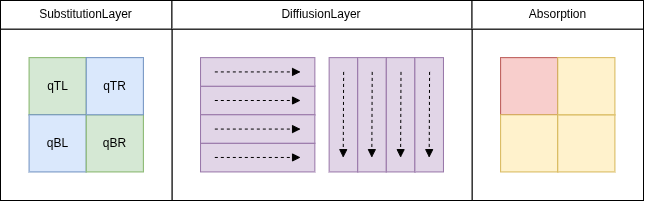

The diagram above was exported from draw.io. Its source (the exported page's mxGraphModel, read from the mxfile embedded in the PNG):
<mxGraphModel dx="107" dy="912" grid="1" gridSize="10" guides="1" tooltips="1" connect="1" arrows="1" fold="1" page="1" pageScale="1" pageWidth="850" pageHeight="1100" math="0" shadow="0">
  <root>
    <mxCell id="0" />
    <mxCell id="1" parent="0" />
    <mxCell id="129" value="" style="group;aspect=fixed;" vertex="1" connectable="0" parent="1">
      <mxGeometry x="120" y="80" width="643" height="200" as="geometry" />
    </mxCell>
    <mxCell id="122" value="" style="rounded=0;whiteSpace=wrap;html=1;" parent="129" vertex="1">
      <mxGeometry x="471.5333333333335" y="28.571428571428573" width="171.46666666666678" height="171.42857142857125" as="geometry" />
    </mxCell>
    <mxCell id="40" value="" style="rounded=0;whiteSpace=wrap;html=1;" parent="129" vertex="1">
      <mxGeometry x="171.46666666666678" y="28.571428571428573" width="300.0666666666668" height="171.42857142857125" as="geometry" />
    </mxCell>
    <mxCell id="41" value="" style="rounded=0;whiteSpace=wrap;html=1;" parent="129" vertex="1">
      <mxGeometry y="28.571428571428573" width="171.46666666666678" height="171.42857142857125" as="geometry" />
    </mxCell>
    <mxCell id="43" value="qTL" style="whiteSpace=wrap;html=1;aspect=fixed;fillColor=#d5e8d4;strokeColor=#82b366;" parent="129" vertex="1">
      <mxGeometry x="28.577777777777786" y="57.142857142857146" width="57.14183675291509" height="57.14183675291509" as="geometry" />
    </mxCell>
    <mxCell id="44" value="&lt;span style=&quot;color: rgb(0, 0, 0);&quot;&gt;qBL&lt;/span&gt;" style="whiteSpace=wrap;html=1;aspect=fixed;fillColor=#dae8fc;strokeColor=#6c8ebf;" parent="129" vertex="1">
      <mxGeometry x="28.577777777777786" y="114.28571428571429" width="57.14183675291509" height="57.14183675291509" as="geometry" />
    </mxCell>
    <mxCell id="45" value="&lt;span style=&quot;color: rgb(0, 0, 0);&quot;&gt;qBR&lt;/span&gt;" style="whiteSpace=wrap;html=1;aspect=fixed;fillColor=#d5e8d4;strokeColor=#82b366;" parent="129" vertex="1">
      <mxGeometry x="85.73333333333339" y="114.28571428571429" width="57.14183675291509" height="57.14183675291509" as="geometry" />
    </mxCell>
    <mxCell id="46" value="&lt;span style=&quot;color: rgb(0, 0, 0);&quot;&gt;qTR&lt;/span&gt;" style="whiteSpace=wrap;html=1;aspect=fixed;fillColor=#dae8fc;strokeColor=#6c8ebf;" parent="129" vertex="1">
      <mxGeometry x="85.73333333333339" y="57.142857142857146" width="57.14183675291509" height="57.14183675291509" as="geometry" />
    </mxCell>
    <mxCell id="55" value="SubstitutionLayer" style="rounded=0;whiteSpace=wrap;html=1;" parent="129" vertex="1">
      <mxGeometry width="171.46666666666678" height="28.571428571428573" as="geometry" />
    </mxCell>
    <mxCell id="56" value="DiffiusionLayer" style="rounded=0;whiteSpace=wrap;html=1;" parent="129" vertex="1">
      <mxGeometry x="171.46666666666678" width="300.0666666666668" height="28.571428571428573" as="geometry" />
    </mxCell>
    <mxCell id="59" value="" style="whiteSpace=wrap;html=1;aspect=fixed;fillColor=#f8cecc;strokeColor=#b85450;" parent="129" vertex="1">
      <mxGeometry x="500.11111111111137" y="57.142857142857146" width="57.14183675291509" height="57.14183675291509" as="geometry" />
    </mxCell>
    <mxCell id="60" value="" style="whiteSpace=wrap;html=1;aspect=fixed;fillColor=#fff2cc;strokeColor=#d6b656;" parent="129" vertex="1">
      <mxGeometry x="500.11111111111137" y="114.28571428571429" width="57.14183675291509" height="57.14183675291509" as="geometry" />
    </mxCell>
    <mxCell id="61" value="" style="whiteSpace=wrap;html=1;aspect=fixed;fillColor=#fff2cc;strokeColor=#d6b656;" parent="129" vertex="1">
      <mxGeometry x="557.2666666666665" y="114.28571428571429" width="57.14183675291509" height="57.14183675291509" as="geometry" />
    </mxCell>
    <mxCell id="62" value="" style="whiteSpace=wrap;html=1;aspect=fixed;fillColor=#fff2cc;strokeColor=#d6b656;" parent="129" vertex="1">
      <mxGeometry x="557.2666666666665" y="57.142857142857146" width="57.14183675291509" height="57.14183675291509" as="geometry" />
    </mxCell>
    <mxCell id="125" value="" style="group" parent="129" vertex="1" connectable="0">
      <mxGeometry x="200.04444444444457" y="57.142857142857146" width="114.31111111111115" height="114.28571428571429" as="geometry" />
    </mxCell>
    <mxCell id="102" value="" style="endArrow=block;html=1;endFill=1;rounded=0;curved=0;dashed=1;" parent="125" edge="1">
      <mxGeometry width="50" height="50" relative="1" as="geometry">
        <mxPoint x="14.288888888888893" y="99.99999999999997" as="sourcePoint" />
        <mxPoint x="100.02222222222228" y="99.99999999999997" as="targetPoint" />
      </mxGeometry>
    </mxCell>
    <mxCell id="87" value="" style="rounded=0;whiteSpace=wrap;html=1;fillColor=#e1d5e7;strokeColor=#9673a6;direction=south;" parent="125" vertex="1">
      <mxGeometry y="28.571428571428573" width="114.31111111111115" height="28.571428571428573" as="geometry" />
    </mxCell>
    <mxCell id="88" value="" style="rounded=0;whiteSpace=wrap;html=1;fillColor=#e1d5e7;strokeColor=#9673a6;direction=south;" parent="125" vertex="1">
      <mxGeometry width="114.31111111111115" height="28.571428571428573" as="geometry" />
    </mxCell>
    <mxCell id="89" value="" style="rounded=0;whiteSpace=wrap;html=1;fillColor=#e1d5e7;strokeColor=#9673a6;direction=south;" parent="125" vertex="1">
      <mxGeometry y="57.142857142857146" width="114.31111111111115" height="28.571428571428573" as="geometry" />
    </mxCell>
    <mxCell id="90" value="" style="rounded=0;whiteSpace=wrap;html=1;fillColor=#e1d5e7;strokeColor=#9673a6;direction=south;" parent="125" vertex="1">
      <mxGeometry y="85.71428571428562" width="114.31111111111115" height="28.571428571428573" as="geometry" />
    </mxCell>
    <mxCell id="103" value="" style="endArrow=block;html=1;endFill=1;rounded=0;curved=0;dashed=1;" parent="125" edge="1">
      <mxGeometry width="50" height="50" relative="1" as="geometry">
        <mxPoint x="14.288888888888893" y="71.42857142857139" as="sourcePoint" />
        <mxPoint x="100.02222222222228" y="71.42857142857139" as="targetPoint" />
      </mxGeometry>
    </mxCell>
    <mxCell id="104" value="" style="endArrow=block;html=1;endFill=1;rounded=0;curved=0;dashed=1;" parent="125" edge="1">
      <mxGeometry width="50" height="50" relative="1" as="geometry">
        <mxPoint x="14.288888888888893" y="42.85714285714281" as="sourcePoint" />
        <mxPoint x="100.02222222222228" y="42.85714285714281" as="targetPoint" />
      </mxGeometry>
    </mxCell>
    <mxCell id="105" value="" style="endArrow=block;html=1;endFill=1;rounded=0;curved=0;dashed=1;" parent="125" edge="1">
      <mxGeometry width="50" height="50" relative="1" as="geometry">
        <mxPoint x="14.288888888888893" y="14.285714285714286" as="sourcePoint" />
        <mxPoint x="100.02222222222228" y="14.285714285714286" as="targetPoint" />
      </mxGeometry>
    </mxCell>
    <mxCell id="124" value="" style="endArrow=block;html=1;endFill=1;rounded=0;curved=0;dashed=1;" parent="125" edge="1">
      <mxGeometry width="50" height="50" relative="1" as="geometry">
        <mxPoint x="14.288888888888893" y="99.81428571428563" as="sourcePoint" />
        <mxPoint x="100.02222222222228" y="99.81428571428563" as="targetPoint" />
      </mxGeometry>
    </mxCell>
    <mxCell id="83" value="" style="rounded=0;whiteSpace=wrap;html=1;fillColor=#e1d5e7;strokeColor=#9673a6;" parent="129" vertex="1">
      <mxGeometry x="328.6444444444445" y="57.142857142857146" width="28.577777777777786" height="114.28571428571429" as="geometry" />
    </mxCell>
    <mxCell id="84" value="" style="rounded=0;whiteSpace=wrap;html=1;fillColor=#e1d5e7;strokeColor=#9673a6;" parent="129" vertex="1">
      <mxGeometry x="357.2222222222225" y="57.142857142857146" width="28.577777777777786" height="114.28571428571429" as="geometry" />
    </mxCell>
    <mxCell id="85" value="" style="rounded=0;whiteSpace=wrap;html=1;fillColor=#e1d5e7;strokeColor=#9673a6;" parent="129" vertex="1">
      <mxGeometry x="385.8000000000001" y="57.142857142857146" width="28.577777777777786" height="114.28571428571429" as="geometry" />
    </mxCell>
    <mxCell id="86" value="" style="rounded=0;whiteSpace=wrap;html=1;fillColor=#e1d5e7;strokeColor=#9673a6;" parent="129" vertex="1">
      <mxGeometry x="414.3777777777779" y="57.142857142857146" width="28.577777777777786" height="114.28571428571429" as="geometry" />
    </mxCell>
    <mxCell id="91" value="" style="endArrow=block;html=1;endFill=1;rounded=0;curved=0;dashed=1;" parent="129" edge="1">
      <mxGeometry width="50" height="50" relative="1" as="geometry">
        <mxPoint x="343.13337777777775" y="71.42857142857139" as="sourcePoint" />
        <mxPoint x="342.71900000000005" y="157.142857142857" as="targetPoint" />
      </mxGeometry>
    </mxCell>
    <mxCell id="92" value="" style="endArrow=block;html=1;endFill=1;rounded=0;curved=0;dashed=1;" parent="129" edge="1">
      <mxGeometry width="50" height="50" relative="1" as="geometry">
        <mxPoint x="371.7111555555556" y="71.42857142857139" as="sourcePoint" />
        <mxPoint x="371.296777777778" y="157.142857142857" as="targetPoint" />
      </mxGeometry>
    </mxCell>
    <mxCell id="93" value="" style="endArrow=block;html=1;endFill=1;rounded=0;curved=0;dashed=1;" parent="129" edge="1">
      <mxGeometry width="50" height="50" relative="1" as="geometry">
        <mxPoint x="400.5032666666669" y="71.42857142857139" as="sourcePoint" />
        <mxPoint x="400.08888888888913" y="157.142857142857" as="targetPoint" />
      </mxGeometry>
    </mxCell>
    <mxCell id="94" value="" style="endArrow=block;html=1;endFill=1;rounded=0;curved=0;dashed=1;" parent="129" edge="1">
      <mxGeometry width="50" height="50" relative="1" as="geometry">
        <mxPoint x="429.08104444444444" y="71.42857142857139" as="sourcePoint" />
        <mxPoint x="428.6666666666667" y="157.142857142857" as="targetPoint" />
      </mxGeometry>
    </mxCell>
    <mxCell id="128" value="Absorption" style="rounded=0;whiteSpace=wrap;html=1;" parent="129" vertex="1">
      <mxGeometry x="471.5333333333335" width="171.46666666666678" height="28.571428571428573" as="geometry" />
    </mxCell>
  </root>
</mxGraphModel>